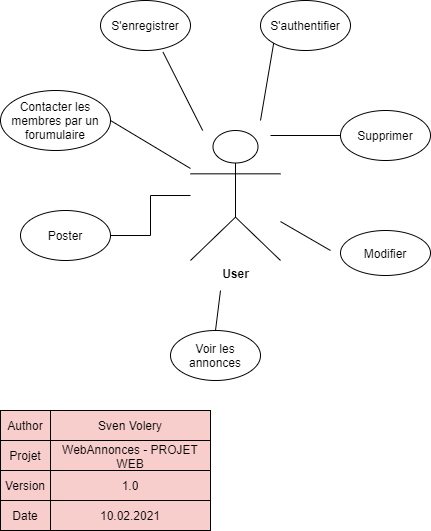

The diagram above was exported from draw.io. Its source (the exported page's mxGraphModel, read from the mxfile embedded in the PNG):
<mxGraphModel dx="1086" dy="806" grid="1" gridSize="10" guides="1" tooltips="1" connect="1" arrows="1" fold="1" page="1" pageScale="1" pageWidth="827" pageHeight="1169" math="0" shadow="0">
  <root>
    <mxCell id="0" />
    <mxCell id="1" parent="0" />
    <mxCell id="-F-cVxaf7h329dQNThbm-2" value="&lt;b&gt;User&lt;/b&gt;" style="shape=umlActor;verticalLabelPosition=bottom;verticalAlign=top;html=1;outlineConnect=0;" parent="1" vertex="1">
      <mxGeometry x="310" y="320" width="90" height="130" as="geometry" />
    </mxCell>
    <mxCell id="-F-cVxaf7h329dQNThbm-4" value="S'authentifier" style="ellipse;whiteSpace=wrap;html=1;" parent="1" vertex="1">
      <mxGeometry x="380" y="190" width="90" height="50" as="geometry" />
    </mxCell>
    <mxCell id="-F-cVxaf7h329dQNThbm-5" value="S'enregistrer" style="ellipse;whiteSpace=wrap;html=1;" parent="1" vertex="1">
      <mxGeometry x="220" y="190" width="90" height="50" as="geometry" />
    </mxCell>
    <mxCell id="xrhAaL8beu89n4uh7K2_-6" value="" style="edgeStyle=orthogonalEdgeStyle;rounded=0;orthogonalLoop=1;jettySize=auto;html=1;endArrow=none;endFill=0;" parent="1" source="-F-cVxaf7h329dQNThbm-9" target="-F-cVxaf7h329dQNThbm-2" edge="1">
      <mxGeometry relative="1" as="geometry">
        <mxPoint x="310" y="460" as="targetPoint" />
      </mxGeometry>
    </mxCell>
    <mxCell id="-F-cVxaf7h329dQNThbm-9" value="Poster" style="ellipse;whiteSpace=wrap;html=1;" parent="1" vertex="1">
      <mxGeometry x="140" y="400" width="90" height="50" as="geometry" />
    </mxCell>
    <mxCell id="-F-cVxaf7h329dQNThbm-10" value="Supprimer" style="ellipse;whiteSpace=wrap;html=1;" parent="1" vertex="1">
      <mxGeometry x="460" y="300" width="90" height="50" as="geometry" />
    </mxCell>
    <mxCell id="-F-cVxaf7h329dQNThbm-11" value="Modifier" style="ellipse;whiteSpace=wrap;html=1;" parent="1" vertex="1">
      <mxGeometry x="460" y="420" width="90" height="45" as="geometry" />
    </mxCell>
    <mxCell id="xrhAaL8beu89n4uh7K2_-3" value="Voir les annonces" style="ellipse;whiteSpace=wrap;html=1;" parent="1" vertex="1">
      <mxGeometry x="290" y="520" width="90" height="50" as="geometry" />
    </mxCell>
    <mxCell id="xrhAaL8beu89n4uh7K2_-4" value="Contacter les membres par un forumulaire" style="ellipse;whiteSpace=wrap;html=1;" parent="1" vertex="1">
      <mxGeometry x="120" y="280" width="110" height="60" as="geometry" />
    </mxCell>
    <mxCell id="xrhAaL8beu89n4uh7K2_-5" value="" style="endArrow=none;html=1;exitX=0.5;exitY=0;exitDx=0;exitDy=0;" parent="1" source="xrhAaL8beu89n4uh7K2_-3" edge="1">
      <mxGeometry width="50" height="50" relative="1" as="geometry">
        <mxPoint x="330" y="390" as="sourcePoint" />
        <mxPoint x="340" y="480" as="targetPoint" />
      </mxGeometry>
    </mxCell>
    <mxCell id="xrhAaL8beu89n4uh7K2_-8" value="" style="endArrow=none;html=1;entryX=1;entryY=0.5;entryDx=0;entryDy=0;" parent="1" source="-F-cVxaf7h329dQNThbm-2" target="xrhAaL8beu89n4uh7K2_-4" edge="1">
      <mxGeometry width="50" height="50" relative="1" as="geometry">
        <mxPoint x="275" y="510" as="sourcePoint" />
        <mxPoint x="320" y="460" as="targetPoint" />
      </mxGeometry>
    </mxCell>
    <mxCell id="xrhAaL8beu89n4uh7K2_-9" value="" style="endArrow=none;html=1;entryX=0.695;entryY=1.033;entryDx=0;entryDy=0;entryPerimeter=0;" parent="1" source="-F-cVxaf7h329dQNThbm-2" target="-F-cVxaf7h329dQNThbm-5" edge="1">
      <mxGeometry width="50" height="50" relative="1" as="geometry">
        <mxPoint x="350" y="299.99999999999955" as="sourcePoint" />
        <mxPoint x="270.000000000001" y="252" as="targetPoint" />
      </mxGeometry>
    </mxCell>
    <mxCell id="xrhAaL8beu89n4uh7K2_-10" value="" style="endArrow=none;html=1;entryX=0;entryY=1;entryDx=0;entryDy=0;" parent="1" target="-F-cVxaf7h329dQNThbm-4" edge="1">
      <mxGeometry width="50" height="50" relative="1" as="geometry">
        <mxPoint x="380" y="310" as="sourcePoint" />
        <mxPoint x="292.55000000000007" y="251.6500000000001" as="targetPoint" />
      </mxGeometry>
    </mxCell>
    <mxCell id="xrhAaL8beu89n4uh7K2_-11" value="" style="endArrow=none;html=1;entryX=0;entryY=0.5;entryDx=0;entryDy=0;" parent="1" target="-F-cVxaf7h329dQNThbm-10" edge="1">
      <mxGeometry width="50" height="50" relative="1" as="geometry">
        <mxPoint x="390" y="325" as="sourcePoint" />
        <mxPoint x="403.0963486303075" y="242.63096523061972" as="targetPoint" />
      </mxGeometry>
    </mxCell>
    <mxCell id="xrhAaL8beu89n4uh7K2_-13" value="" style="endArrow=none;html=1;" parent="1" source="-F-cVxaf7h329dQNThbm-2" edge="1">
      <mxGeometry width="50" height="50" relative="1" as="geometry">
        <mxPoint x="410" y="440" as="sourcePoint" />
        <mxPoint x="450" y="440" as="targetPoint" />
      </mxGeometry>
    </mxCell>
    <mxCell id="xrhAaL8beu89n4uh7K2_-14" value="" style="shape=table;html=1;whiteSpace=wrap;startSize=0;container=1;collapsible=0;childLayout=tableLayout;fillColor=#f8cecc;" parent="1" vertex="1">
      <mxGeometry x="120" y="600" width="210" height="120" as="geometry" />
    </mxCell>
    <mxCell id="xrhAaL8beu89n4uh7K2_-15" value="" style="shape=partialRectangle;html=1;whiteSpace=wrap;collapsible=0;dropTarget=0;pointerEvents=0;fillColor=none;top=0;left=0;bottom=0;right=0;points=[[0,0.5],[1,0.5]];portConstraint=eastwest;" parent="xrhAaL8beu89n4uh7K2_-14" vertex="1">
      <mxGeometry width="210" height="30" as="geometry" />
    </mxCell>
    <mxCell id="xrhAaL8beu89n4uh7K2_-16" value="Author" style="shape=partialRectangle;html=1;whiteSpace=wrap;connectable=0;fillColor=none;top=0;left=0;bottom=0;right=0;overflow=hidden;" parent="xrhAaL8beu89n4uh7K2_-15" vertex="1">
      <mxGeometry width="50" height="30" as="geometry" />
    </mxCell>
    <mxCell id="xrhAaL8beu89n4uh7K2_-17" value="Sven Volery" style="shape=partialRectangle;html=1;whiteSpace=wrap;connectable=0;fillColor=none;top=0;left=0;bottom=0;right=0;overflow=hidden;" parent="xrhAaL8beu89n4uh7K2_-15" vertex="1">
      <mxGeometry x="50" width="160" height="30" as="geometry" />
    </mxCell>
    <mxCell id="xrhAaL8beu89n4uh7K2_-19" value="" style="shape=partialRectangle;html=1;whiteSpace=wrap;collapsible=0;dropTarget=0;pointerEvents=0;fillColor=none;top=0;left=0;bottom=0;right=0;points=[[0,0.5],[1,0.5]];portConstraint=eastwest;" parent="xrhAaL8beu89n4uh7K2_-14" vertex="1">
      <mxGeometry y="30" width="210" height="30" as="geometry" />
    </mxCell>
    <mxCell id="xrhAaL8beu89n4uh7K2_-20" value="Projet" style="shape=partialRectangle;html=1;whiteSpace=wrap;connectable=0;fillColor=none;top=0;left=0;bottom=0;right=0;overflow=hidden;" parent="xrhAaL8beu89n4uh7K2_-19" vertex="1">
      <mxGeometry width="50" height="30" as="geometry" />
    </mxCell>
    <mxCell id="xrhAaL8beu89n4uh7K2_-21" value="WebAnnonces - PROJET WEB" style="shape=partialRectangle;html=1;whiteSpace=wrap;connectable=0;fillColor=none;top=0;left=0;bottom=0;right=0;overflow=hidden;" parent="xrhAaL8beu89n4uh7K2_-19" vertex="1">
      <mxGeometry x="50" width="160" height="30" as="geometry" />
    </mxCell>
    <mxCell id="xrhAaL8beu89n4uh7K2_-23" value="" style="shape=partialRectangle;html=1;whiteSpace=wrap;collapsible=0;dropTarget=0;pointerEvents=0;fillColor=none;top=0;left=0;bottom=0;right=0;points=[[0,0.5],[1,0.5]];portConstraint=eastwest;" parent="xrhAaL8beu89n4uh7K2_-14" vertex="1">
      <mxGeometry y="60" width="210" height="30" as="geometry" />
    </mxCell>
    <mxCell id="xrhAaL8beu89n4uh7K2_-24" value="Version" style="shape=partialRectangle;html=1;whiteSpace=wrap;connectable=0;fillColor=none;top=0;left=0;bottom=0;right=0;overflow=hidden;" parent="xrhAaL8beu89n4uh7K2_-23" vertex="1">
      <mxGeometry width="50" height="30" as="geometry" />
    </mxCell>
    <mxCell id="xrhAaL8beu89n4uh7K2_-25" value="1.0" style="shape=partialRectangle;html=1;whiteSpace=wrap;connectable=0;fillColor=none;top=0;left=0;bottom=0;right=0;overflow=hidden;" parent="xrhAaL8beu89n4uh7K2_-23" vertex="1">
      <mxGeometry x="50" width="160" height="30" as="geometry" />
    </mxCell>
    <mxCell id="xrhAaL8beu89n4uh7K2_-30" style="shape=partialRectangle;html=1;whiteSpace=wrap;collapsible=0;dropTarget=0;pointerEvents=0;fillColor=none;top=0;left=0;bottom=0;right=0;points=[[0,0.5],[1,0.5]];portConstraint=eastwest;" parent="xrhAaL8beu89n4uh7K2_-14" vertex="1">
      <mxGeometry y="90" width="210" height="30" as="geometry" />
    </mxCell>
    <mxCell id="xrhAaL8beu89n4uh7K2_-31" value="Date" style="shape=partialRectangle;html=1;whiteSpace=wrap;connectable=0;fillColor=none;top=0;left=0;bottom=0;right=0;overflow=hidden;" parent="xrhAaL8beu89n4uh7K2_-30" vertex="1">
      <mxGeometry width="50" height="30" as="geometry" />
    </mxCell>
    <mxCell id="xrhAaL8beu89n4uh7K2_-32" value="10.02.2021" style="shape=partialRectangle;html=1;whiteSpace=wrap;connectable=0;fillColor=none;top=0;left=0;bottom=0;right=0;overflow=hidden;" parent="xrhAaL8beu89n4uh7K2_-30" vertex="1">
      <mxGeometry x="50" width="160" height="30" as="geometry" />
    </mxCell>
  </root>
</mxGraphModel>